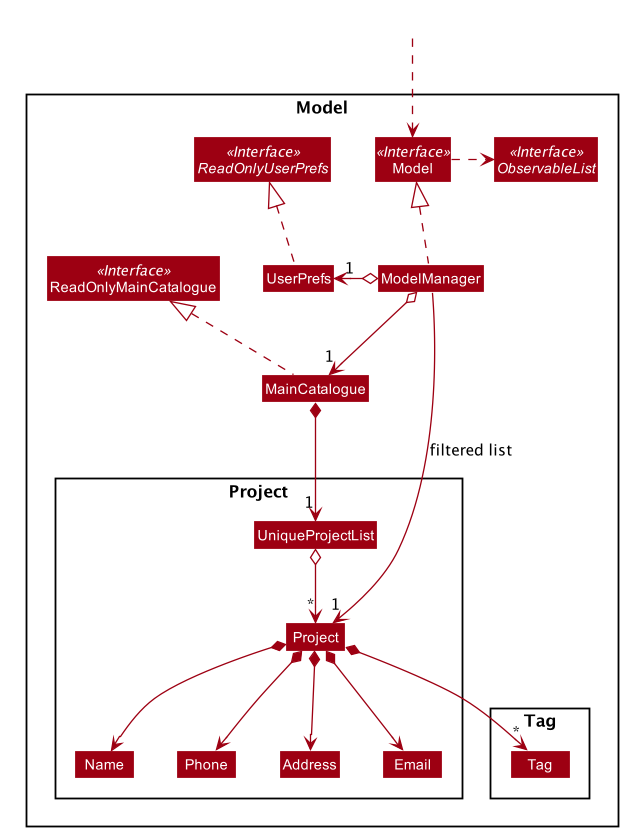

The diagram above was rendered by PlantUML. Its source (embedded in the PNG):
@startuml








skinparam BackgroundColor #FFFFFFF

skinparam Shadowing false

skinparam Class {
    FontColor #FFFFFF
    BorderThickness 1
    BorderColor #FFFFFF
    StereotypeFontColor #FFFFFF
    FontName Arial
}

skinparam Actor {
    BorderColor #000000
    Color #000000
    FontName Arial
}

skinparam Sequence {
    MessageAlign center
    BoxFontSize 15
    BoxPadding 0
    BoxFontColor #FFFFFF
    FontName Arial
}

skinparam Participant {
    FontColor #FFFFFFF
    Padding 20
}

skinparam MinClassWidth 50
skinparam ParticipantPadding 10
skinparam Shadowing false
skinparam DefaultTextAlignment center
skinparam packageStyle Rectangle

hide footbox
hide members
hide circle
skinparam arrowThickness 1.1
skinparam arrowColor #9D0012
skinparam classBackgroundColor #9D0012

Package Model <<Rectangle>>{
Interface ReadOnlyMainCatalogue <<Interface>>
Interface Model <<Interface>>
Interface ObservableList <<Interface>>
Class MainCatalogue
Class ReadOnlyMainCatalogue
Class Model
Class ModelManager
Class UserPrefs
Interface ReadOnlyUserPrefs <<Interface>>

Package Project {
Class Project
Class Address
Class Email
Class Name
Class Phone
Class UniqueProjectList
}

Package Tag {
Class Tag
}
}

Class HiddenOutside #FFFFFF
HiddenOutside ..> Model

MainCatalogue .up.|> ReadOnlyMainCatalogue

ModelManager .up.|> Model
Model .right.> ObservableList
ModelManager o--> "1" MainCatalogue
ModelManager o-left-> "1" UserPrefs
UserPrefs .up.|> ReadOnlyUserPrefs

MainCatalogue *--> "1" UniqueProjectList
UniqueProjectList o--> "*" Project
Project *--> Name
Project *--> Phone
Project *--> Email
Project *--> Address
Project *--> "*" Tag

Name -[hidden]right-> Phone
Phone -[hidden]right-> Address
Address -[hidden]right-> Email

ModelManager -->"1" Project : filtered list
@enduml